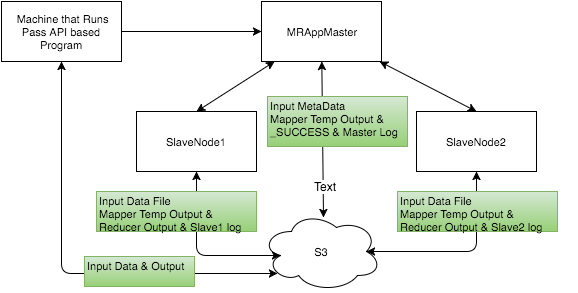

The diagram above was exported from draw.io. Its source (the exported page's mxGraphModel, read from the mxfile embedded in the PNG):
<mxGraphModel dx="794" dy="530" grid="1" gridSize="10" guides="1" tooltips="1" connect="1" arrows="1" fold="1" page="1" pageScale="1" pageWidth="826" pageHeight="1169" background="#ffffff" math="0" shadow="0">
  <root>
    <mxCell id="0" />
    <mxCell id="1" parent="0" />
    <mxCell id="1cc109e3081ee371-39" value="" style="group" vertex="1" connectable="0" parent="1">
      <mxGeometry x="60" y="120" width="575" height="290" as="geometry" />
    </mxCell>
    <mxCell id="1cc109e3081ee371-3" value="&amp;nbsp;Machine that Runs Pass API based Program" style="whiteSpace=wrap;html=1;fontSize=11;" vertex="1" parent="1cc109e3081ee371-39">
      <mxGeometry width="120" height="60" as="geometry" />
    </mxCell>
    <mxCell id="1cc109e3081ee371-4" value="MRAppMaster" style="whiteSpace=wrap;html=1;fontSize=11;" vertex="1" parent="1cc109e3081ee371-39">
      <mxGeometry x="260" width="120" height="60" as="geometry" />
    </mxCell>
    <mxCell id="1cc109e3081ee371-5" value="SlaveNode1" style="whiteSpace=wrap;html=1;fontSize=11;" vertex="1" parent="1cc109e3081ee371-39">
      <mxGeometry x="135" y="110" width="120" height="60" as="geometry" />
    </mxCell>
    <mxCell id="1cc109e3081ee371-6" value="SlaveNode2" style="whiteSpace=wrap;html=1;fontSize=11;" vertex="1" parent="1cc109e3081ee371-39">
      <mxGeometry x="415" y="110" width="120" height="60" as="geometry" />
    </mxCell>
    <mxCell id="1cc109e3081ee371-9" value="" style="endArrow=classic;html=1;fontSize=11;entryX=0;entryY=0.5;" edge="1" parent="1cc109e3081ee371-39" source="1cc109e3081ee371-3" target="1cc109e3081ee371-4">
      <mxGeometry width="50" height="50" relative="1" as="geometry">
        <mxPoint x="170" y="70" as="sourcePoint" />
        <mxPoint x="220" y="20" as="targetPoint" />
      </mxGeometry>
    </mxCell>
    <mxCell id="1cc109e3081ee371-19" value="" style="endArrow=classic;startArrow=classic;html=1;fontSize=11;exitX=0.5;exitY=0;" edge="1" parent="1cc109e3081ee371-39" source="1cc109e3081ee371-5" target="1cc109e3081ee371-4">
      <mxGeometry width="50" height="50" relative="1" as="geometry">
        <mxPoint x="210" y="150" as="sourcePoint" />
        <mxPoint x="260" y="100" as="targetPoint" />
      </mxGeometry>
    </mxCell>
    <mxCell id="1cc109e3081ee371-20" value="" style="endArrow=classic;startArrow=classic;html=1;fontSize=11;exitX=0.5;exitY=0;" edge="1" parent="1cc109e3081ee371-39" source="1cc109e3081ee371-6" target="1cc109e3081ee371-4">
      <mxGeometry width="50" height="50" relative="1" as="geometry">
        <mxPoint x="330" y="210" as="sourcePoint" />
        <mxPoint x="370" y="130" as="targetPoint" />
      </mxGeometry>
    </mxCell>
    <mxCell id="1cc109e3081ee371-21" value="S3" style="ellipse;shape=cloud;whiteSpace=wrap;html=1;fontSize=11;" vertex="1" parent="1cc109e3081ee371-39">
      <mxGeometry x="260" y="210" width="120" height="80" as="geometry" />
    </mxCell>
    <mxCell id="1cc109e3081ee371-22" value="" style="endArrow=classic;startArrow=classic;html=1;fontSize=11;entryX=0.5;entryY=1;exitX=0.13;exitY=0.77;exitPerimeter=0;" edge="1" parent="1cc109e3081ee371-39" source="1cc109e3081ee371-21" target="1cc109e3081ee371-3">
      <mxGeometry width="50" height="50" relative="1" as="geometry">
        <mxPoint x="30" y="220" as="sourcePoint" />
        <mxPoint x="80" y="170" as="targetPoint" />
        <Array as="points">
          <mxPoint x="60" y="272" />
        </Array>
      </mxGeometry>
    </mxCell>
    <mxCell id="1cc109e3081ee371-23" value="" style="endArrow=classic;startArrow=classic;html=1;fontSize=11;entryX=0.5;entryY=1;exitX=0.16;exitY=0.55;exitPerimeter=0;" edge="1" parent="1cc109e3081ee371-39" source="1cc109e3081ee371-21" target="1cc109e3081ee371-5">
      <mxGeometry width="50" height="50" relative="1" as="geometry">
        <mxPoint x="180" y="280" as="sourcePoint" />
        <mxPoint x="230" y="230" as="targetPoint" />
        <Array as="points">
          <mxPoint x="195" y="254" />
        </Array>
      </mxGeometry>
    </mxCell>
    <mxCell id="1cc109e3081ee371-26" value="" style="endArrow=classic;startArrow=classic;html=1;fontSize=11;exitX=0.517;exitY=0.075;exitPerimeter=0;" edge="1" parent="1cc109e3081ee371-39" source="1cc109e3081ee371-21" target="1cc109e3081ee371-4">
      <mxGeometry width="50" height="50" relative="1" as="geometry">
        <mxPoint x="280" y="190" as="sourcePoint" />
        <mxPoint x="350.71067811865476" y="140" as="targetPoint" />
      </mxGeometry>
    </mxCell>
    <mxCell id="6b9da22bcdfbdb39-1" value="Text" style="text;html=1;resizable=0;points=[];align=center;verticalAlign=middle;labelBackgroundColor=#ffffff;" vertex="1" connectable="0" parent="1cc109e3081ee371-26">
      <mxGeometry x="-0.6038" y="-2" relative="1" as="geometry">
        <mxPoint as="offset" />
      </mxGeometry>
    </mxCell>
    <mxCell id="1cc109e3081ee371-24" value="" style="endArrow=classic;startArrow=classic;html=1;fontSize=11;exitX=0.875;exitY=0.5;exitPerimeter=0;entryX=0.5;entryY=1;" edge="1" parent="1cc109e3081ee371-39" source="1cc109e3081ee371-21" target="1cc109e3081ee371-6">
      <mxGeometry width="50" height="50" relative="1" as="geometry">
        <mxPoint x="378.8831547089733" y="252.4951314462072" as="sourcePoint" />
        <mxPoint x="439" y="170" as="targetPoint" />
        <Array as="points">
          <mxPoint x="475" y="250" />
        </Array>
      </mxGeometry>
    </mxCell>
    <mxCell id="1cc109e3081ee371-28" value="&lt;div&gt;Input Data File&lt;/div&gt;Mapper Temp Output &amp;amp;&lt;div&gt;Reducer Output &amp;amp;&amp;nbsp;&lt;span style=&quot;line-height: 1.2&quot;&gt;Slave2 log&lt;/span&gt;&lt;/div&gt;" style="text;html=1;resizable=0;points=[];autosize=1;align=left;verticalAlign=top;spacingTop=-4;fontSize=11;plain-green;fontStyle=0" vertex="1" parent="1cc109e3081ee371-39">
      <mxGeometry x="396" y="190" width="160" height="40" as="geometry" />
    </mxCell>
    <mxCell id="1cc109e3081ee371-30" value="Input MetaData &amp;nbsp;&lt;div&gt;Mapper Temp Output &amp;amp;&lt;div&gt;_SUCCESS &amp;amp; Master Log&lt;/div&gt;&lt;/div&gt;&lt;div&gt;&lt;br&gt;&lt;/div&gt;" style="text;html=1;resizable=0;points=[];autosize=1;align=left;verticalAlign=top;spacingTop=-4;fontSize=11;plain-green" vertex="1" parent="1cc109e3081ee371-39">
      <mxGeometry x="266" y="95" width="140" height="50" as="geometry" />
    </mxCell>
    <mxCell id="1cc109e3081ee371-33" value="&lt;div&gt;Input Data File&lt;/div&gt;Mapper Temp Output &amp;amp;&lt;div&gt;Reducer Output &amp;amp;&amp;nbsp;&lt;span style=&quot;line-height: 1.2&quot;&gt;Slave1 log&lt;/span&gt;&lt;/div&gt;" style="text;html=1;resizable=0;points=[];autosize=1;align=left;verticalAlign=top;spacingTop=-4;fontSize=11;plain-green;fontStyle=0" vertex="1" parent="1cc109e3081ee371-39">
      <mxGeometry x="95" y="190" width="160" height="40" as="geometry" />
    </mxCell>
    <mxCell id="1cc109e3081ee371-36" value="Input Data &amp;amp; Output&lt;div&gt;&lt;br&gt;&lt;/div&gt;" style="text;html=1;resizable=0;points=[];autosize=1;align=left;verticalAlign=top;spacingTop=-4;fontSize=11;plain-green;fontStyle=0" vertex="1" parent="1cc109e3081ee371-39">
      <mxGeometry x="83" y="255" width="110" height="30" as="geometry" />
    </mxCell>
  </root>
</mxGraphModel>